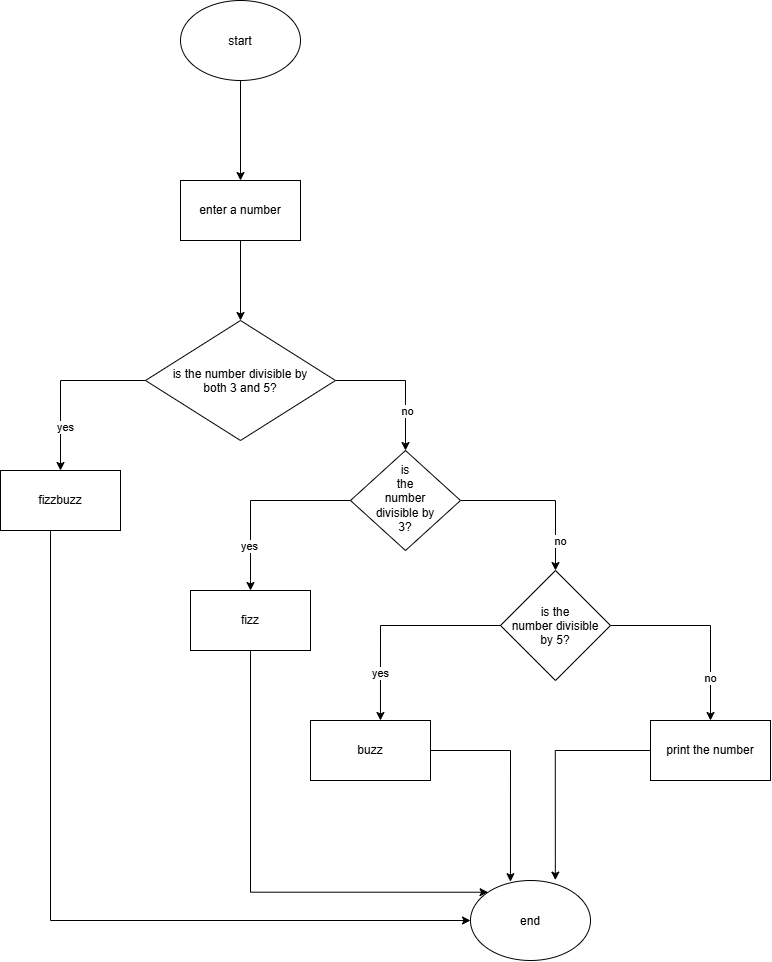

The diagram above was exported from draw.io. Its source (the exported page's mxGraphModel, read from the mxfile embedded in the PNG):
<mxGraphModel dx="1022" dy="564" grid="1" gridSize="10" guides="1" tooltips="1" connect="1" arrows="1" fold="1" page="1" pageScale="1" pageWidth="850" pageHeight="1100" math="0" shadow="0">
  <root>
    <mxCell id="0" />
    <mxCell id="1" parent="0" />
    <mxCell id="2a4Yw52zwVxCsJZmM3dI-3" edge="1" parent="1" source="2a4Yw52zwVxCsJZmM3dI-1" style="edgeStyle=orthogonalEdgeStyle;rounded=0;orthogonalLoop=1;jettySize=auto;html=1;" target="2a4Yw52zwVxCsJZmM3dI-2" value="">
      <mxGeometry relative="1" as="geometry" />
    </mxCell>
    <mxCell id="2a4Yw52zwVxCsJZmM3dI-1" parent="1" style="ellipse;whiteSpace=wrap;html=1;shapeInside=1;" value="start&lt;div&gt;&lt;br/&gt;&lt;/div&gt;" vertex="1">
      <mxGeometry height="80" width="120" x="400" y="40" as="geometry" />
    </mxCell>
    <mxCell id="2a4Yw52zwVxCsJZmM3dI-5" edge="1" parent="1" source="2a4Yw52zwVxCsJZmM3dI-2" style="edgeStyle=orthogonalEdgeStyle;rounded=0;orthogonalLoop=1;jettySize=auto;html=1;" target="2a4Yw52zwVxCsJZmM3dI-4" value="">
      <mxGeometry relative="1" as="geometry" />
    </mxCell>
    <mxCell id="2a4Yw52zwVxCsJZmM3dI-2" parent="1" style="rounded=0;whiteSpace=wrap;html=1;" value="enter a number" vertex="1">
      <mxGeometry height="60" width="120" x="400" y="220" as="geometry" />
    </mxCell>
    <mxCell id="2a4Yw52zwVxCsJZmM3dI-9" edge="1" parent="1" source="2a4Yw52zwVxCsJZmM3dI-4" style="edgeStyle=orthogonalEdgeStyle;rounded=0;orthogonalLoop=1;jettySize=auto;html=1;entryX=0.5;entryY=0;entryDx=0;entryDy=0;" target="2a4Yw52zwVxCsJZmM3dI-6" value="">
      <mxGeometry relative="1" x="-0.3371" as="geometry">
        <mxPoint x="250" y="420" as="targetPoint" />
      </mxGeometry>
    </mxCell>
    <mxCell id="2a4Yw52zwVxCsJZmM3dI-10" connectable="0" parent="2a4Yw52zwVxCsJZmM3dI-9" style="edgeLabel;html=1;align=center;verticalAlign=middle;resizable=0;points=[];" value="yes" vertex="1">
      <mxGeometry relative="1" x="0.4994" y="4" as="geometry">
        <mxPoint as="offset" />
      </mxGeometry>
    </mxCell>
    <mxCell id="2a4Yw52zwVxCsJZmM3dI-11" edge="1" parent="1" source="2a4Yw52zwVxCsJZmM3dI-4" style="edgeStyle=orthogonalEdgeStyle;rounded=0;orthogonalLoop=1;jettySize=auto;html=1;" target="2a4Yw52zwVxCsJZmM3dI-7">
      <mxGeometry relative="1" as="geometry" />
    </mxCell>
    <mxCell id="2a4Yw52zwVxCsJZmM3dI-12" connectable="0" parent="2a4Yw52zwVxCsJZmM3dI-11" style="edgeLabel;html=1;align=center;verticalAlign=middle;resizable=0;points=[];" value="no" vertex="1">
      <mxGeometry relative="1" x="0.4314" y="1" as="geometry">
        <mxPoint as="offset" />
      </mxGeometry>
    </mxCell>
    <mxCell id="2a4Yw52zwVxCsJZmM3dI-4" parent="1" style="rhombus;whiteSpace=wrap;html=1;shapeInside=1;" value="is the number divisible by both 3 and 5?" vertex="1">
      <mxGeometry height="120" width="190" x="365" y="360" as="geometry" />
    </mxCell>
    <mxCell id="2a4Yw52zwVxCsJZmM3dI-28" edge="1" parent="1" source="2a4Yw52zwVxCsJZmM3dI-6" style="edgeStyle=orthogonalEdgeStyle;rounded=0;orthogonalLoop=1;jettySize=auto;html=1;entryX=0;entryY=0.5;entryDx=0;entryDy=0;" target="2a4Yw52zwVxCsJZmM3dI-25">
      <mxGeometry relative="1" as="geometry">
        <Array as="points">
          <mxPoint x="270" y="960" />
        </Array>
      </mxGeometry>
    </mxCell>
    <mxCell id="2a4Yw52zwVxCsJZmM3dI-6" parent="1" style="rounded=0;whiteSpace=wrap;html=1;" value="fizzbuzz" vertex="1">
      <mxGeometry height="60" width="120" x="220" y="510" as="geometry" />
    </mxCell>
    <mxCell id="2a4Yw52zwVxCsJZmM3dI-15" edge="1" parent="1" source="2a4Yw52zwVxCsJZmM3dI-7" style="edgeStyle=orthogonalEdgeStyle;rounded=0;orthogonalLoop=1;jettySize=auto;html=1;" target="2a4Yw52zwVxCsJZmM3dI-13">
      <mxGeometry relative="1" as="geometry" />
    </mxCell>
    <mxCell id="2a4Yw52zwVxCsJZmM3dI-16" connectable="0" parent="2a4Yw52zwVxCsJZmM3dI-15" style="edgeLabel;html=1;align=center;verticalAlign=middle;resizable=0;points=[];" value="yes" vertex="1">
      <mxGeometry relative="1" x="0.5284" y="-2" as="geometry">
        <mxPoint as="offset" />
      </mxGeometry>
    </mxCell>
    <mxCell id="2a4Yw52zwVxCsJZmM3dI-17" edge="1" parent="1" source="2a4Yw52zwVxCsJZmM3dI-7" style="edgeStyle=orthogonalEdgeStyle;rounded=0;orthogonalLoop=1;jettySize=auto;html=1;entryX=0.5;entryY=0;entryDx=0;entryDy=0;" target="2a4Yw52zwVxCsJZmM3dI-14">
      <mxGeometry relative="1" as="geometry" />
    </mxCell>
    <mxCell id="2a4Yw52zwVxCsJZmM3dI-18" connectable="0" parent="2a4Yw52zwVxCsJZmM3dI-17" style="edgeLabel;html=1;align=center;verticalAlign=middle;resizable=0;points=[];" value="no" vertex="1">
      <mxGeometry relative="1" x="0.6388" y="4" as="geometry">
        <mxPoint as="offset" />
      </mxGeometry>
    </mxCell>
    <mxCell id="2a4Yw52zwVxCsJZmM3dI-7" parent="1" style="rhombus;whiteSpace=wrap;html=1;shapeInside=1;" value="is the number divisible by 3?" vertex="1">
      <mxGeometry height="100" width="110" x="570" y="490" as="geometry" />
    </mxCell>
    <mxCell id="2a4Yw52zwVxCsJZmM3dI-29" edge="1" parent="1" source="2a4Yw52zwVxCsJZmM3dI-13" style="edgeStyle=orthogonalEdgeStyle;rounded=0;orthogonalLoop=1;jettySize=auto;html=1;entryX=0;entryY=0;entryDx=0;entryDy=0;" target="2a4Yw52zwVxCsJZmM3dI-25">
      <mxGeometry relative="1" as="geometry">
        <Array as="points">
          <mxPoint x="470" y="931.7" />
        </Array>
      </mxGeometry>
    </mxCell>
    <mxCell id="2a4Yw52zwVxCsJZmM3dI-13" parent="1" style="rounded=0;whiteSpace=wrap;html=1;" value="fizz" vertex="1">
      <mxGeometry height="60" width="120" x="410" y="630" as="geometry" />
    </mxCell>
    <mxCell id="2a4Yw52zwVxCsJZmM3dI-22" edge="1" parent="1" source="2a4Yw52zwVxCsJZmM3dI-14" style="edgeStyle=orthogonalEdgeStyle;rounded=0;orthogonalLoop=1;jettySize=auto;html=1;" target="2a4Yw52zwVxCsJZmM3dI-20">
      <mxGeometry relative="1" as="geometry" />
    </mxCell>
    <mxCell id="2a4Yw52zwVxCsJZmM3dI-24" connectable="0" parent="2a4Yw52zwVxCsJZmM3dI-22" style="edgeLabel;html=1;align=center;verticalAlign=middle;resizable=0;points=[];" value="no" vertex="1">
      <mxGeometry relative="1" x="0.561" y="-1" as="geometry">
        <mxPoint as="offset" />
      </mxGeometry>
    </mxCell>
    <mxCell id="2a4Yw52zwVxCsJZmM3dI-14" parent="1" style="rhombus;whiteSpace=wrap;html=1;shapeInside=1;" value="is the number divisible by 5?" vertex="1">
      <mxGeometry height="110" width="110" x="720" y="610" as="geometry" />
    </mxCell>
    <mxCell id="2a4Yw52zwVxCsJZmM3dI-19" parent="1" style="rounded=0;whiteSpace=wrap;html=1;" value="buzz" vertex="1">
      <mxGeometry height="60" width="120" x="530" y="760" as="geometry" />
    </mxCell>
    <mxCell id="2a4Yw52zwVxCsJZmM3dI-20" parent="1" style="rounded=0;whiteSpace=wrap;html=1;" value="print the number" vertex="1">
      <mxGeometry height="60" width="120" x="870" y="760" as="geometry" />
    </mxCell>
    <mxCell id="2a4Yw52zwVxCsJZmM3dI-21" edge="1" parent="1" source="2a4Yw52zwVxCsJZmM3dI-14" style="edgeStyle=orthogonalEdgeStyle;rounded=0;orthogonalLoop=1;jettySize=auto;html=1;entryX=0.583;entryY=0;entryDx=0;entryDy=0;entryPerimeter=0;" target="2a4Yw52zwVxCsJZmM3dI-19">
      <mxGeometry relative="1" as="geometry" />
    </mxCell>
    <mxCell id="2a4Yw52zwVxCsJZmM3dI-23" connectable="0" parent="2a4Yw52zwVxCsJZmM3dI-21" style="edgeLabel;html=1;align=center;verticalAlign=middle;resizable=0;points=[];" value="yes" vertex="1">
      <mxGeometry relative="1" x="0.5646" as="geometry">
        <mxPoint as="offset" />
      </mxGeometry>
    </mxCell>
    <mxCell id="2a4Yw52zwVxCsJZmM3dI-25" parent="1" style="ellipse;whiteSpace=wrap;html=1;shapeInside=1;" value="end&lt;div&gt;&lt;br/&gt;&lt;/div&gt;" vertex="1">
      <mxGeometry height="80" width="120" x="690" y="920" as="geometry" />
    </mxCell>
    <mxCell id="2a4Yw52zwVxCsJZmM3dI-26" edge="1" parent="1" source="2a4Yw52zwVxCsJZmM3dI-19" style="edgeStyle=orthogonalEdgeStyle;rounded=0;orthogonalLoop=1;jettySize=auto;html=1;entryX=0.333;entryY=0.015;entryDx=0;entryDy=0;entryPerimeter=0;" target="2a4Yw52zwVxCsJZmM3dI-25">
      <mxGeometry relative="1" as="geometry" />
    </mxCell>
    <mxCell id="2a4Yw52zwVxCsJZmM3dI-27" edge="1" parent="1" source="2a4Yw52zwVxCsJZmM3dI-20" style="edgeStyle=orthogonalEdgeStyle;rounded=0;orthogonalLoop=1;jettySize=auto;html=1;entryX=0.707;entryY=-0.005;entryDx=0;entryDy=0;entryPerimeter=0;" target="2a4Yw52zwVxCsJZmM3dI-25">
      <mxGeometry relative="1" as="geometry" />
    </mxCell>
  </root>
</mxGraphModel>